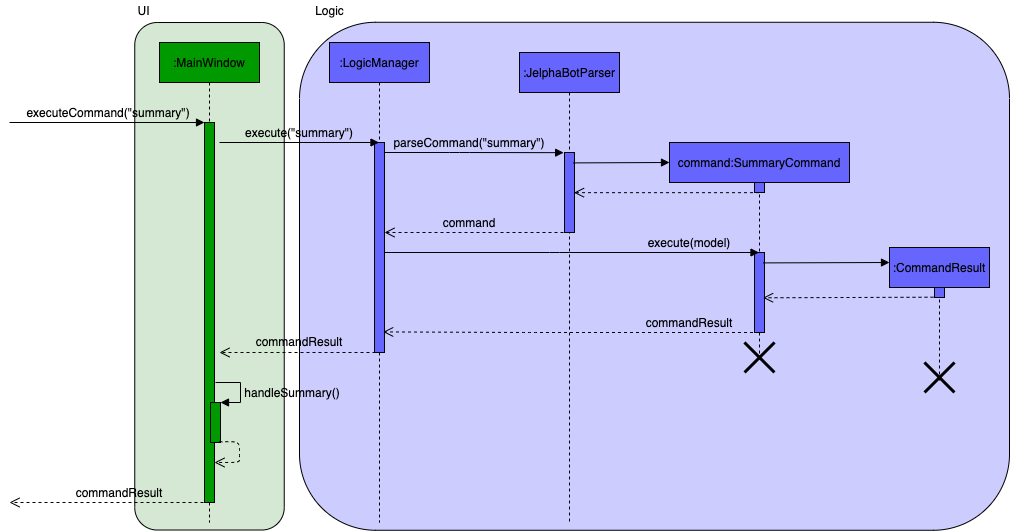

The diagram above was exported from draw.io. Its source (the exported page's mxGraphModel, read from the mxfile embedded in the PNG):
<mxGraphModel dx="1683" dy="798" grid="1" gridSize="10" guides="1" tooltips="1" connect="1" arrows="1" fold="1" page="1" pageScale="1" pageWidth="1100" pageHeight="850" background="#ffffff" math="0" shadow="0">
  <root>
    <mxCell id="0" />
    <mxCell id="1" parent="0" />
    <mxCell id="XIMg-hXaSXd9ASsC19z6-50" value="" style="rounded=1;whiteSpace=wrap;html=1;shadow=0;fillColor=#CCCCFF;" parent="1" vertex="1">
      <mxGeometry x="310" y="49.76" width="710" height="508" as="geometry" />
    </mxCell>
    <mxCell id="XIMg-hXaSXd9ASsC19z6-1" value="" style="rounded=1;whiteSpace=wrap;html=1;shadow=0;rotation=-90;fillColor=#D5E8D4;" parent="1" vertex="1">
      <mxGeometry x="-33.75" y="229.02" width="507.5" height="149.48" as="geometry" />
    </mxCell>
    <mxCell id="XIMg-hXaSXd9ASsC19z6-4" value=":MainWindow" style="shape=umlLifeline;perimeter=lifelinePerimeter;whiteSpace=wrap;html=1;container=1;collapsible=0;recursiveResize=0;outlineConnect=0;shadow=0;fillColor=#009900;" parent="1" vertex="1">
      <mxGeometry x="170" y="70" width="100" height="480" as="geometry" />
    </mxCell>
    <mxCell id="XIMg-hXaSXd9ASsC19z6-5" value="" style="html=1;points=[];perimeter=orthogonalPerimeter;shadow=0;fillColor=#009900;" parent="1" vertex="1">
      <mxGeometry x="215" y="150" width="10" height="380" as="geometry" />
    </mxCell>
    <mxCell id="XIMg-hXaSXd9ASsC19z6-6" value="" style="html=1;verticalAlign=bottom;endArrow=block;fillColor=#4D9900;" parent="1" edge="1">
      <mxGeometry width="80" relative="1" as="geometry">
        <mxPoint x="20" y="150" as="sourcePoint" />
        <mxPoint x="215" y="150" as="targetPoint" />
      </mxGeometry>
    </mxCell>
    <mxCell id="XIMg-hXaSXd9ASsC19z6-10" value="" style="html=1;points=[];perimeter=orthogonalPerimeter;shadow=0;fillColor=#009900;" parent="1" vertex="1">
      <mxGeometry x="221" y="430" width="10" height="40" as="geometry" />
    </mxCell>
    <mxCell id="XIMg-hXaSXd9ASsC19z6-11" value="" style="edgeStyle=orthogonalEdgeStyle;html=1;align=left;spacingLeft=2;endArrow=block;rounded=0;entryX=1;entryY=0;fillColor=#4D9900;" parent="1" target="XIMg-hXaSXd9ASsC19z6-10" edge="1">
      <mxGeometry relative="1" as="geometry">
        <mxPoint x="226" y="410" as="sourcePoint" />
        <Array as="points">
          <mxPoint x="251" y="410" />
          <mxPoint x="251" y="430" />
        </Array>
      </mxGeometry>
    </mxCell>
    <mxCell id="XIMg-hXaSXd9ASsC19z6-12" value="UI" style="text;html=1;align=center;verticalAlign=middle;resizable=0;points=[];autosize=1;" parent="1" vertex="1">
      <mxGeometry x="139" y="28" width="30" height="20" as="geometry" />
    </mxCell>
    <mxCell id="XIMg-hXaSXd9ASsC19z6-16" value="" style="html=1;verticalAlign=bottom;endArrow=open;dashed=1;endSize=8;fillColor=#4D9900;exitX=0.883;exitY=0.983;exitDx=0;exitDy=0;exitPerimeter=0;" parent="1" source="XIMg-hXaSXd9ASsC19z6-10" edge="1">
      <mxGeometry x="-0.2997" y="-20" relative="1" as="geometry">
        <mxPoint x="305" y="490" as="sourcePoint" />
        <mxPoint x="225" y="490" as="targetPoint" />
        <Array as="points">
          <mxPoint x="250" y="469" />
          <mxPoint x="250" y="480" />
          <mxPoint x="250" y="490" />
          <mxPoint x="250" y="490" />
        </Array>
        <mxPoint x="40" as="offset" />
      </mxGeometry>
    </mxCell>
    <mxCell id="XIMg-hXaSXd9ASsC19z6-17" value=":LogicManager" style="shape=umlLifeline;perimeter=lifelinePerimeter;whiteSpace=wrap;html=1;container=1;collapsible=0;recursiveResize=0;outlineConnect=0;shadow=0;fillColor=#6666FF;" parent="1" vertex="1">
      <mxGeometry x="340" y="70" width="100" height="480" as="geometry" />
    </mxCell>
    <mxCell id="XIMg-hXaSXd9ASsC19z6-19" value="" style="html=1;points=[];perimeter=orthogonalPerimeter;shadow=0;fillColor=#6666FF;" parent="XIMg-hXaSXd9ASsC19z6-17" vertex="1">
      <mxGeometry x="45" y="100" width="10" height="210" as="geometry" />
    </mxCell>
    <mxCell id="XIMg-hXaSXd9ASsC19z6-18" value="" style="html=1;verticalAlign=bottom;endArrow=block;fillColor=#4D9900;" parent="1" target="XIMg-hXaSXd9ASsC19z6-17" edge="1">
      <mxGeometry width="80" relative="1" as="geometry">
        <mxPoint x="230" y="170" as="sourcePoint" />
        <mxPoint x="310" y="170" as="targetPoint" />
      </mxGeometry>
    </mxCell>
    <mxCell id="XIMg-hXaSXd9ASsC19z6-21" value=":JelphaBotParser" style="shape=umlLifeline;perimeter=lifelinePerimeter;whiteSpace=wrap;html=1;container=1;collapsible=0;recursiveResize=0;outlineConnect=0;shadow=0;fillColor=#6666FF;" parent="1" vertex="1">
      <mxGeometry x="530" y="80" width="100" height="470" as="geometry" />
    </mxCell>
    <mxCell id="XIMg-hXaSXd9ASsC19z6-22" value="" style="html=1;points=[];perimeter=orthogonalPerimeter;shadow=0;fillColor=#6666FF;" parent="XIMg-hXaSXd9ASsC19z6-21" vertex="1">
      <mxGeometry x="45" y="100" width="10" height="80" as="geometry" />
    </mxCell>
    <mxCell id="XIMg-hXaSXd9ASsC19z6-26" value="" style="html=1;verticalAlign=bottom;endArrow=block;fillColor=#4D9900;exitX=0.886;exitY=0.13;exitDx=0;exitDy=0;exitPerimeter=0;" parent="XIMg-hXaSXd9ASsC19z6-21" source="XIMg-hXaSXd9ASsC19z6-22" edge="1">
      <mxGeometry width="80" relative="1" as="geometry">
        <mxPoint x="60" y="110" as="sourcePoint" />
        <mxPoint x="150" y="110" as="targetPoint" />
      </mxGeometry>
    </mxCell>
    <mxCell id="XIMg-hXaSXd9ASsC19z6-25" value="command:SummaryCommand" style="shape=umlLifeline;perimeter=lifelinePerimeter;whiteSpace=wrap;html=1;container=1;collapsible=0;recursiveResize=0;outlineConnect=0;shadow=0;fillColor=#6666FF;" parent="1" vertex="1">
      <mxGeometry x="680" y="170" width="180" height="220" as="geometry" />
    </mxCell>
    <mxCell id="XIMg-hXaSXd9ASsC19z6-27" value="" style="html=1;points=[];perimeter=orthogonalPerimeter;shadow=0;fillColor=#6666FF;" parent="XIMg-hXaSXd9ASsC19z6-25" vertex="1">
      <mxGeometry x="85" y="40" width="10" height="10" as="geometry" />
    </mxCell>
    <mxCell id="XIMg-hXaSXd9ASsC19z6-32" value="" style="html=1;points=[];perimeter=orthogonalPerimeter;shadow=0;fillColor=#6666FF;" parent="XIMg-hXaSXd9ASsC19z6-25" vertex="1">
      <mxGeometry x="85" y="110" width="10" height="80" as="geometry" />
    </mxCell>
    <mxCell id="XIMg-hXaSXd9ASsC19z6-29" value="" style="html=1;verticalAlign=bottom;endArrow=open;dashed=1;endSize=8;fillColor=#4D9900;entryX=0.948;entryY=0.502;entryDx=0;entryDy=0;entryPerimeter=0;" parent="1" source="XIMg-hXaSXd9ASsC19z6-25" target="XIMg-hXaSXd9ASsC19z6-22" edge="1">
      <mxGeometry relative="1" as="geometry">
        <mxPoint x="740" y="220" as="sourcePoint" />
        <mxPoint x="590" y="220" as="targetPoint" />
      </mxGeometry>
    </mxCell>
    <mxCell id="XIMg-hXaSXd9ASsC19z6-30" value="" style="html=1;verticalAlign=bottom;endArrow=open;dashed=1;endSize=8;fillColor=#4D9900;" parent="1" target="XIMg-hXaSXd9ASsC19z6-19" edge="1">
      <mxGeometry relative="1" as="geometry">
        <mxPoint x="580" y="260" as="sourcePoint" />
        <mxPoint x="500" y="260" as="targetPoint" />
      </mxGeometry>
    </mxCell>
    <mxCell id="XIMg-hXaSXd9ASsC19z6-31" value="" style="html=1;verticalAlign=bottom;endArrow=block;fillColor=#4D9900;" parent="1" source="XIMg-hXaSXd9ASsC19z6-19" target="XIMg-hXaSXd9ASsC19z6-25" edge="1">
      <mxGeometry x="0.5965" width="80" relative="1" as="geometry">
        <mxPoint x="400" y="290" as="sourcePoint" />
        <mxPoint x="480" y="290" as="targetPoint" />
        <Array as="points">
          <mxPoint x="570" y="280" />
        </Array>
        <mxPoint as="offset" />
      </mxGeometry>
    </mxCell>
    <mxCell id="XIMg-hXaSXd9ASsC19z6-35" value="" style="html=1;verticalAlign=bottom;endArrow=open;dashed=1;endSize=8;fillColor=#4D9900;entryX=0.867;entryY=0.902;entryDx=0;entryDy=0;entryPerimeter=0;" parent="1" source="XIMg-hXaSXd9ASsC19z6-25" target="XIMg-hXaSXd9ASsC19z6-19" edge="1">
      <mxGeometry x="0.2084" y="-160" relative="1" as="geometry">
        <mxPoint x="580" y="360" as="sourcePoint" />
        <mxPoint x="400" y="359" as="targetPoint" />
        <Array as="points">
          <mxPoint x="540" y="360" />
        </Array>
        <mxPoint x="160" y="160" as="offset" />
      </mxGeometry>
    </mxCell>
    <mxCell id="XIMg-hXaSXd9ASsC19z6-39" value=":CommandResult" style="shape=umlLifeline;perimeter=lifelinePerimeter;whiteSpace=wrap;html=1;container=1;collapsible=0;recursiveResize=0;outlineConnect=0;shadow=0;fillColor=#6666FF;" parent="1" vertex="1">
      <mxGeometry x="900" y="275" width="100" height="135" as="geometry" />
    </mxCell>
    <mxCell id="XIMg-hXaSXd9ASsC19z6-40" value="" style="html=1;points=[];perimeter=orthogonalPerimeter;shadow=0;fillColor=#6666FF;" parent="XIMg-hXaSXd9ASsC19z6-39" vertex="1">
      <mxGeometry x="45" y="40" width="10" height="10" as="geometry" />
    </mxCell>
    <mxCell id="jferqLhzQgtF8bwcKZEY-6" value="" style="shape=umlDestroy;whiteSpace=wrap;html=1;strokeWidth=3;" parent="XIMg-hXaSXd9ASsC19z6-39" vertex="1">
      <mxGeometry x="35" y="115" width="30" height="30" as="geometry" />
    </mxCell>
    <mxCell id="XIMg-hXaSXd9ASsC19z6-38" value="" style="html=1;verticalAlign=bottom;endArrow=block;fillColor=#4D9900;exitX=0.857;exitY=0.13;exitDx=0;exitDy=0;exitPerimeter=0;" parent="1" source="XIMg-hXaSXd9ASsC19z6-32" edge="1">
      <mxGeometry width="80" relative="1" as="geometry">
        <mxPoint x="780" y="290" as="sourcePoint" />
        <mxPoint x="900" y="290" as="targetPoint" />
      </mxGeometry>
    </mxCell>
    <mxCell id="XIMg-hXaSXd9ASsC19z6-41" value="" style="html=1;verticalAlign=bottom;endArrow=open;dashed=1;endSize=8;fillColor=#4D9900;entryX=0.857;entryY=0.566;entryDx=0;entryDy=0;entryPerimeter=0;" parent="1" target="XIMg-hXaSXd9ASsC19z6-32" edge="1">
      <mxGeometry relative="1" as="geometry">
        <mxPoint x="944" y="324.71" as="sourcePoint" />
        <mxPoint x="780" y="325" as="targetPoint" />
      </mxGeometry>
    </mxCell>
    <mxCell id="XIMg-hXaSXd9ASsC19z6-43" value="" style="html=1;verticalAlign=bottom;endArrow=open;dashed=1;endSize=8;fillColor=#4D9900;" parent="1" edge="1">
      <mxGeometry relative="1" as="geometry">
        <mxPoint x="386" y="380" as="sourcePoint" />
        <mxPoint x="230" y="380" as="targetPoint" />
      </mxGeometry>
    </mxCell>
    <mxCell id="XIMg-hXaSXd9ASsC19z6-45" value="" style="html=1;verticalAlign=bottom;endArrow=open;dashed=1;endSize=8;fillColor=#4D9900;" parent="1" edge="1">
      <mxGeometry relative="1" as="geometry">
        <mxPoint x="220" y="530" as="sourcePoint" />
        <mxPoint x="20" y="530" as="targetPoint" />
      </mxGeometry>
    </mxCell>
    <mxCell id="XIMg-hXaSXd9ASsC19z6-20" value="" style="html=1;verticalAlign=bottom;endArrow=block;fillColor=#4D9900;entryX=-0.086;entryY=0.002;entryDx=0;entryDy=0;entryPerimeter=0;" parent="1" source="XIMg-hXaSXd9ASsC19z6-19" target="XIMg-hXaSXd9ASsC19z6-22" edge="1">
      <mxGeometry width="80" relative="1" as="geometry">
        <mxPoint x="395" y="180" as="sourcePoint" />
        <mxPoint x="580" y="180" as="targetPoint" />
        <Array as="points">
          <mxPoint x="470" y="180" />
        </Array>
      </mxGeometry>
    </mxCell>
    <mxCell id="XIMg-hXaSXd9ASsC19z6-51" value="Logic" style="text;html=1;align=center;verticalAlign=middle;resizable=0;points=[];autosize=1;" parent="1" vertex="1">
      <mxGeometry x="320" y="28" width="40" height="20" as="geometry" />
    </mxCell>
    <mxCell id="jferqLhzQgtF8bwcKZEY-1" value="" style="shape=umlDestroy;whiteSpace=wrap;html=1;strokeWidth=3;" parent="1" vertex="1">
      <mxGeometry x="755" y="370" width="30" height="30" as="geometry" />
    </mxCell>
    <mxCell id="xQhU5bhi1HMb2agVsuVm-4" value="executeCommand(&quot;summary&quot;)" style="text;html=1;strokeColor=none;fillColor=none;align=center;verticalAlign=middle;whiteSpace=wrap;rounded=0;" vertex="1" parent="1">
      <mxGeometry x="99" y="130" width="40" height="20" as="geometry" />
    </mxCell>
    <mxCell id="xQhU5bhi1HMb2agVsuVm-5" value="execute(&quot;summary&quot;)" style="text;html=1;strokeColor=none;fillColor=none;align=center;verticalAlign=middle;whiteSpace=wrap;rounded=0;" vertex="1" parent="1">
      <mxGeometry x="290" y="150" width="40" height="20" as="geometry" />
    </mxCell>
    <mxCell id="xQhU5bhi1HMb2agVsuVm-6" value="parseCommand(&quot;summary&quot;)" style="text;html=1;strokeColor=none;fillColor=none;align=center;verticalAlign=middle;whiteSpace=wrap;rounded=0;" vertex="1" parent="1">
      <mxGeometry x="460" y="160" width="40" height="20" as="geometry" />
    </mxCell>
    <mxCell id="xQhU5bhi1HMb2agVsuVm-7" value="command" style="text;html=1;strokeColor=none;fillColor=none;align=center;verticalAlign=middle;whiteSpace=wrap;rounded=0;" vertex="1" parent="1">
      <mxGeometry x="460" y="240" width="40" height="20" as="geometry" />
    </mxCell>
    <mxCell id="xQhU5bhi1HMb2agVsuVm-8" value="execute(model)" style="text;html=1;strokeColor=none;fillColor=none;align=center;verticalAlign=middle;whiteSpace=wrap;rounded=0;" vertex="1" parent="1">
      <mxGeometry x="680" y="260" width="40" height="20" as="geometry" />
    </mxCell>
    <mxCell id="xQhU5bhi1HMb2agVsuVm-9" value="commandResult" style="text;html=1;strokeColor=none;fillColor=none;align=center;verticalAlign=middle;whiteSpace=wrap;rounded=0;" vertex="1" parent="1">
      <mxGeometry x="680" y="340" width="40" height="20" as="geometry" />
    </mxCell>
    <mxCell id="xQhU5bhi1HMb2agVsuVm-10" value="commandResult" style="text;html=1;strokeColor=none;fillColor=none;align=center;verticalAlign=middle;whiteSpace=wrap;rounded=0;" vertex="1" parent="1">
      <mxGeometry x="110" y="510" width="40" height="20" as="geometry" />
    </mxCell>
    <mxCell id="xQhU5bhi1HMb2agVsuVm-11" value="handleSummary()" style="text;html=1;strokeColor=none;fillColor=none;align=center;verticalAlign=middle;whiteSpace=wrap;rounded=0;" vertex="1" parent="1">
      <mxGeometry x="283" y="410" width="40" height="20" as="geometry" />
    </mxCell>
    <mxCell id="xQhU5bhi1HMb2agVsuVm-12" value="commandResult" style="text;html=1;strokeColor=none;fillColor=none;align=center;verticalAlign=middle;whiteSpace=wrap;rounded=0;" vertex="1" parent="1">
      <mxGeometry x="290" y="358.5" width="40" height="20" as="geometry" />
    </mxCell>
  </root>
</mxGraphModel>